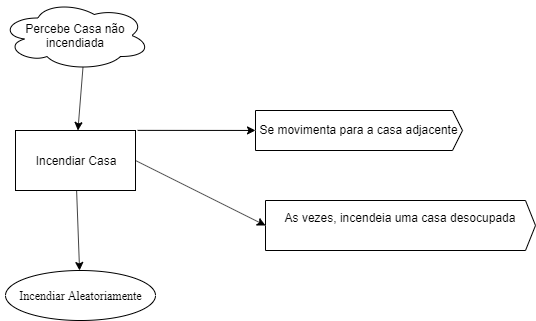

The diagram above was exported from draw.io. Its source (the exported page's mxGraphModel, read from the mxfile embedded in the PNG):
<mxGraphModel dx="1038" dy="531" grid="1" gridSize="10" guides="1" tooltips="1" connect="1" arrows="1" fold="1" page="1" pageScale="1" pageWidth="827" pageHeight="1169" math="0" shadow="0">
  <root>
    <mxCell id="0" />
    <mxCell id="1" parent="0" />
    <mxCell id="2" value="&lt;span id=&quot;docs-internal-guid-c71dcaab-7fff-c84b-8763-75a3f4763772&quot; style=&quot;background-color: transparent ; color: rgb(0 , 0 , 0) ; font-family: &amp;#34;quot&amp;#34; ; font-style: normal ; font-variant: normal ; font-weight: 400 ; letter-spacing: normal ; text-align: left ; text-decoration: none ; text-indent: 0px ; text-transform: none ; vertical-align: baseline ; white-space: pre-wrap ; word-spacing: 0px&quot;&gt;Incendiar Aleatoriamente&lt;/span&gt;" style="ellipse;whiteSpace=wrap;html=1;" vertex="1" parent="1">
      <mxGeometry x="180" y="300" width="150" height="50" as="geometry" />
    </mxCell>
    <mxCell id="3" value="Incendiar Casa" style="rounded=0;whiteSpace=wrap;html=1;" vertex="1" parent="1">
      <mxGeometry x="190" y="160" width="120" height="60" as="geometry" />
    </mxCell>
    <mxCell id="4" value="" style="endArrow=classic;html=1;" edge="1" source="3" target="2" parent="1">
      <mxGeometry width="50" height="50" relative="1" as="geometry">
        <mxPoint x="-50" y="460" as="sourcePoint" />
        <mxPoint y="410" as="targetPoint" />
      </mxGeometry>
    </mxCell>
    <mxCell id="5" value="" style="endArrow=classic;html=1;exitX=1.018;exitY=-0.002;exitDx=0;exitDy=0;exitPerimeter=0;" edge="1" source="3" target="9" parent="1">
      <mxGeometry width="50" height="50" relative="1" as="geometry">
        <mxPoint x="80" y="450" as="sourcePoint" />
        <mxPoint x="440" y="155" as="targetPoint" />
      </mxGeometry>
    </mxCell>
    <mxCell id="6" value="" style="endArrow=classic;html=1;exitX=1;exitY=0.5;exitDx=0;exitDy=0;entryX=0;entryY=0.5;entryDx=0;entryDy=0;" edge="1" source="3" parent="1">
      <mxGeometry width="50" height="50" relative="1" as="geometry">
        <mxPoint x="80" y="450" as="sourcePoint" />
        <mxPoint x="440" y="255" as="targetPoint" />
      </mxGeometry>
    </mxCell>
    <mxCell id="7" value="Percebe Casa não incendiada" style="ellipse;shape=cloud;whiteSpace=wrap;html=1;" vertex="1" parent="1">
      <mxGeometry x="175" y="30" width="150" height="70" as="geometry" />
    </mxCell>
    <mxCell id="8" value="" style="endArrow=classic;html=1;exitX=0.55;exitY=0.95;exitDx=0;exitDy=0;exitPerimeter=0;" edge="1" source="7" target="3" parent="1">
      <mxGeometry width="50" height="50" relative="1" as="geometry">
        <mxPoint x="156" y="90" as="sourcePoint" />
        <mxPoint x="100" y="400" as="targetPoint" />
      </mxGeometry>
    </mxCell>
    <mxCell id="9" value="Se movimenta para a casa adjacente" style="shadow=0;dashed=0;align=center;verticalAlign=middle;shape=mxgraph.arrows2.arrow;dy=0;dx=10;notch=0;" vertex="1" parent="1">
      <mxGeometry x="430" y="140" width="207" height="40" as="geometry" />
    </mxCell>
    <mxCell id="10" value="As vezes, incendeia uma casa desocupada&#10;" style="shadow=0;dashed=0;align=center;verticalAlign=middle;shape=mxgraph.arrows2.arrow;dy=0;dx=10;notch=0;" vertex="1" parent="1">
      <mxGeometry x="440" y="230" width="270" height="50" as="geometry" />
    </mxCell>
  </root>
</mxGraphModel>